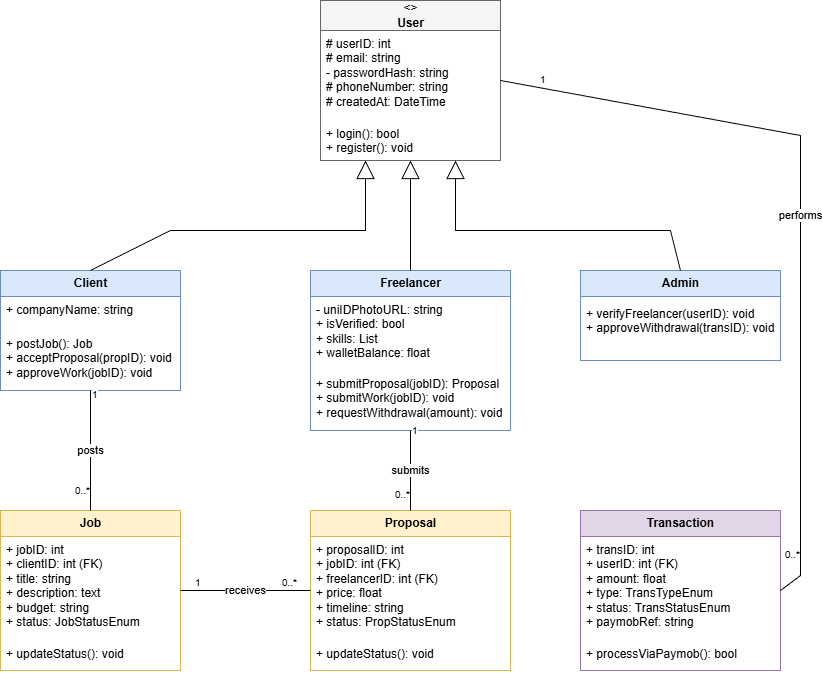

The diagram above was exported from draw.io. Its source (the exported page's mxGraphModel, read from the mxfile embedded in the PNG):
<mxGraphModel dx="1722" dy="919" grid="1" gridSize="10" guides="1" tooltips="1" connect="1" arrows="1" fold="1" page="1" pageScale="1" pageWidth="1169" pageHeight="827" math="0" shadow="0">
  <root>
    <mxCell id="0" />
    <mxCell id="1" parent="0" />
    <mxCell id="5zHdERKMQxmPXZlNP9F0-41" parent="1" style="swimlane;fontStyle=0;childLayout=stackLayout;horizontal=1;startSize=30;horizontalStack=0;resizeParent=1;resizeParentMax=0;resizeLast=0;collapsible=1;marginBottom=0;html=1;fillColor=#f5f5f5;strokeColor=#666666;" value="&lt;&lt;Abstract&gt;&gt;&#10;&lt;b&gt;User&lt;/b&gt;" vertex="1">
      <mxGeometry height="160" width="180" x="860" y="250" as="geometry" />
    </mxCell>
    <mxCell id="5zHdERKMQxmPXZlNP9F0-42" parent="5zHdERKMQxmPXZlNP9F0-41" style="text;strokeColor=none;fillColor=none;align=left;verticalAlign=top;spacingLeft=4;spacingRight=4;overflow=hidden;rotatable=0;points=[[0,0.5],[1,0.5]];portConstraint=eastwest;whiteSpace=wrap;html=1;" value="# userID: int&#10;# email: string&#10;- passwordHash: string&#10;# phoneNumber: string&#10;# createdAt: DateTime" vertex="1">
      <mxGeometry height="90" width="180" y="30" as="geometry" />
    </mxCell>
    <mxCell id="5zHdERKMQxmPXZlNP9F0-43" parent="5zHdERKMQxmPXZlNP9F0-41" style="text;strokeColor=none;fillColor=none;align=left;verticalAlign=top;spacingLeft=4;spacingRight=4;overflow=hidden;rotatable=0;points=[[0,0.5],[1,0.5]];portConstraint=eastwest;whiteSpace=wrap;html=1;bordercolor=#666666;" value="+ login(): bool&#10;+ register(): void" vertex="1">
      <mxGeometry height="40" width="180" y="120" as="geometry" />
    </mxCell>
    <mxCell id="5zHdERKMQxmPXZlNP9F0-44" parent="1" style="swimlane;fontStyle=0;childLayout=stackLayout;horizontal=1;startSize=26;horizontalStack=0;resizeParent=1;resizeParentMax=0;resizeLast=0;collapsible=1;marginBottom=0;html=1;fillColor=#dae8fc;strokeColor=#6c8ebf;" value="&lt;b&gt;Client&lt;/b&gt;" vertex="1">
      <mxGeometry height="120" width="180" x="540" y="520" as="geometry" />
    </mxCell>
    <mxCell id="5zHdERKMQxmPXZlNP9F0-45" parent="5zHdERKMQxmPXZlNP9F0-44" style="text;strokeColor=none;fillColor=none;align=left;verticalAlign=top;spacingLeft=4;spacingRight=4;overflow=hidden;rotatable=0;points=[[0,0.5],[1,0.5]];portConstraint=eastwest;whiteSpace=wrap;html=1;" value="+ companyName: string" vertex="1">
      <mxGeometry height="34" width="180" y="26" as="geometry" />
    </mxCell>
    <mxCell id="5zHdERKMQxmPXZlNP9F0-46" parent="5zHdERKMQxmPXZlNP9F0-44" style="text;strokeColor=none;fillColor=none;align=left;verticalAlign=top;spacingLeft=4;spacingRight=4;overflow=hidden;rotatable=0;points=[[0,0.5],[1,0.5]];portConstraint=eastwest;whiteSpace=wrap;html=1;" value="+ postJob(): Job&#10;+ acceptProposal(propID): void&#10;+ approveWork(jobID): void" vertex="1">
      <mxGeometry height="60" width="180" y="60" as="geometry" />
    </mxCell>
    <mxCell id="5zHdERKMQxmPXZlNP9F0-47" parent="1" style="swimlane;fontStyle=0;childLayout=stackLayout;horizontal=1;startSize=26;horizontalStack=0;resizeParent=1;resizeParentMax=0;resizeLast=0;collapsible=1;marginBottom=0;html=1;fillColor=#dae8fc;strokeColor=#6c8ebf;" value="&lt;b&gt;Freelancer&lt;/b&gt;" vertex="1">
      <mxGeometry height="160" width="200" x="850" y="520" as="geometry" />
    </mxCell>
    <mxCell id="5zHdERKMQxmPXZlNP9F0-48" parent="5zHdERKMQxmPXZlNP9F0-47" style="text;strokeColor=none;fillColor=none;align=left;verticalAlign=top;spacingLeft=4;spacingRight=4;overflow=hidden;rotatable=0;points=[[0,0.5],[1,0.5]];portConstraint=eastwest;whiteSpace=wrap;html=1;" value="- uniIDPhotoURL: string&#10;+ isVerified: bool&#10;+ skills: List&lt;string&gt;&#10;+ walletBalance: float" vertex="1">
      <mxGeometry height="74" width="200" y="26" as="geometry" />
    </mxCell>
    <mxCell id="5zHdERKMQxmPXZlNP9F0-49" parent="5zHdERKMQxmPXZlNP9F0-47" style="text;strokeColor=none;fillColor=none;align=left;verticalAlign=top;spacingLeft=4;spacingRight=4;overflow=hidden;rotatable=0;points=[[0,0.5],[1,0.5]];portConstraint=eastwest;whiteSpace=wrap;html=1;" value="+ submitProposal(jobID): Proposal&#10;+ submitWork(jobID): void&#10;+ requestWithdrawal(amount): void" vertex="1">
      <mxGeometry height="60" width="200" y="100" as="geometry" />
    </mxCell>
    <mxCell id="5zHdERKMQxmPXZlNP9F0-50" parent="1" style="swimlane;fontStyle=0;childLayout=stackLayout;horizontal=1;startSize=26;horizontalStack=0;resizeParent=1;resizeParentMax=0;resizeLast=0;collapsible=1;marginBottom=0;html=1;fillColor=#dae8fc;strokeColor=#6c8ebf;" value="&lt;b&gt;Admin&lt;/b&gt;" vertex="1">
      <mxGeometry height="90" width="200" x="1120" y="520" as="geometry" />
    </mxCell>
    <mxCell id="5zHdERKMQxmPXZlNP9F0-51" parent="5zHdERKMQxmPXZlNP9F0-50" style="text;strokeColor=none;fillColor=none;align=left;verticalAlign=top;spacingLeft=4;spacingRight=4;overflow=hidden;rotatable=0;points=[[0,0.5],[1,0.5]];portConstraint=eastwest;whiteSpace=wrap;html=1;" value="" vertex="1">
      <mxGeometry height="4" width="200" y="26" as="geometry" />
    </mxCell>
    <mxCell id="5zHdERKMQxmPXZlNP9F0-52" parent="5zHdERKMQxmPXZlNP9F0-50" style="text;strokeColor=none;fillColor=none;align=left;verticalAlign=top;spacingLeft=4;spacingRight=4;overflow=hidden;rotatable=0;points=[[0,0.5],[1,0.5]];portConstraint=eastwest;whiteSpace=wrap;html=1;" value="+ verifyFreelancer(userID): void&#10;+ approveWithdrawal(transID): void" vertex="1">
      <mxGeometry height="60" width="200" y="30" as="geometry" />
    </mxCell>
    <mxCell id="5zHdERKMQxmPXZlNP9F0-53" parent="1" style="swimlane;fontStyle=0;childLayout=stackLayout;horizontal=1;startSize=26;horizontalStack=0;resizeParent=1;resizeParentMax=0;resizeLast=0;collapsible=1;marginBottom=0;html=1;fillColor=#fff2cc;strokeColor=#d6b656;" value="&lt;b&gt;Job&lt;/b&gt;" vertex="1">
      <mxGeometry height="160" width="180" x="540" y="760" as="geometry" />
    </mxCell>
    <mxCell id="5zHdERKMQxmPXZlNP9F0-54" parent="5zHdERKMQxmPXZlNP9F0-53" style="text;strokeColor=none;fillColor=none;align=left;verticalAlign=top;spacingLeft=4;spacingRight=4;overflow=hidden;rotatable=0;points=[[0,0.5],[1,0.5]];portConstraint=eastwest;whiteSpace=wrap;html=1;" value="+ jobID: int&#10;+ clientID: int (FK)&#10;+ title: string&#10;+ description: text&#10;+ budget: string&#10;+ status: JobStatusEnum" vertex="1">
      <mxGeometry height="104" width="180" y="26" as="geometry" />
    </mxCell>
    <mxCell id="5zHdERKMQxmPXZlNP9F0-55" parent="5zHdERKMQxmPXZlNP9F0-53" style="text;strokeColor=none;fillColor=none;align=left;verticalAlign=top;spacingLeft=4;spacingRight=4;overflow=hidden;rotatable=0;points=[[0,0.5],[1,0.5]];portConstraint=eastwest;whiteSpace=wrap;html=1;" value="+ updateStatus(): void" vertex="1">
      <mxGeometry height="30" width="180" y="130" as="geometry" />
    </mxCell>
    <mxCell id="5zHdERKMQxmPXZlNP9F0-56" parent="1" style="swimlane;fontStyle=0;childLayout=stackLayout;horizontal=1;startSize=26;horizontalStack=0;resizeParent=1;resizeParentMax=0;resizeLast=0;collapsible=1;marginBottom=0;html=1;fillColor=#fff2cc;strokeColor=#d6b656;" value="&lt;b&gt;Proposal&lt;/b&gt;" vertex="1">
      <mxGeometry height="160" width="200" x="850" y="760" as="geometry" />
    </mxCell>
    <mxCell id="5zHdERKMQxmPXZlNP9F0-57" parent="5zHdERKMQxmPXZlNP9F0-56" style="text;strokeColor=none;fillColor=none;align=left;verticalAlign=top;spacingLeft=4;spacingRight=4;overflow=hidden;rotatable=0;points=[[0,0.5],[1,0.5]];portConstraint=eastwest;whiteSpace=wrap;html=1;" value="+ proposalID: int&#10;+ jobID: int (FK)&#10;+ freelancerID: int (FK)&#10;+ price: float&#10;+ timeline: string&#10;+ status: PropStatusEnum" vertex="1">
      <mxGeometry height="104" width="200" y="26" as="geometry" />
    </mxCell>
    <mxCell id="5zHdERKMQxmPXZlNP9F0-58" parent="5zHdERKMQxmPXZlNP9F0-56" style="text;strokeColor=none;fillColor=none;align=left;verticalAlign=top;spacingLeft=4;spacingRight=4;overflow=hidden;rotatable=0;points=[[0,0.5],[1,0.5]];portConstraint=eastwest;whiteSpace=wrap;html=1;" value="+ updateStatus(): void" vertex="1">
      <mxGeometry height="30" width="200" y="130" as="geometry" />
    </mxCell>
    <mxCell id="5zHdERKMQxmPXZlNP9F0-59" parent="1" style="swimlane;fontStyle=0;childLayout=stackLayout;horizontal=1;startSize=26;horizontalStack=0;resizeParent=1;resizeParentMax=0;resizeLast=0;collapsible=1;marginBottom=0;html=1;fillColor=#e1d5e7;strokeColor=#9673a6;" value="&lt;b&gt;Transaction&lt;/b&gt;" vertex="1">
      <mxGeometry height="160" width="200" x="1120" y="760" as="geometry" />
    </mxCell>
    <mxCell id="5zHdERKMQxmPXZlNP9F0-60" parent="5zHdERKMQxmPXZlNP9F0-59" style="text;strokeColor=none;fillColor=none;align=left;verticalAlign=top;spacingLeft=4;spacingRight=4;overflow=hidden;rotatable=0;points=[[0,0.5],[1,0.5]];portConstraint=eastwest;whiteSpace=wrap;html=1;" value="+ transID: int&#10;+ userID: int (FK)&#10;+ amount: float&#10;+ type: TransTypeEnum&#10;+ status: TransStatusEnum&#10;+ paymobRef: string" vertex="1">
      <mxGeometry height="104" width="200" y="26" as="geometry" />
    </mxCell>
    <mxCell id="5zHdERKMQxmPXZlNP9F0-61" parent="5zHdERKMQxmPXZlNP9F0-59" style="text;strokeColor=none;fillColor=none;align=left;verticalAlign=top;spacingLeft=4;spacingRight=4;overflow=hidden;rotatable=0;points=[[0,0.5],[1,0.5]];portConstraint=eastwest;whiteSpace=wrap;html=1;" value="+ processViaPaymob(): bool" vertex="1">
      <mxGeometry height="30" width="200" y="130" as="geometry" />
    </mxCell>
    <mxCell id="5zHdERKMQxmPXZlNP9F0-62" edge="1" parent="1" source="5zHdERKMQxmPXZlNP9F0-44" style="endArrow=block;endSize=16;endFill=0;html=1;rounded=0;exitX=0.5;exitY=0;exitDx=0;exitDy=0;entryX=0.25;entryY=1;entryDx=0;entryDy=0;" target="5zHdERKMQxmPXZlNP9F0-41" value="">
      <mxGeometry relative="1" width="160" as="geometry">
        <Array as="points">
          <mxPoint x="710" y="480" />
          <mxPoint x="905" y="480" />
        </Array>
      </mxGeometry>
    </mxCell>
    <mxCell id="5zHdERKMQxmPXZlNP9F0-63" edge="1" parent="1" style="endArrow=block;endSize=16;endFill=0;html=1;rounded=0;entryX=0.5;entryY=1;entryDx=0;entryDy=0;" target="5zHdERKMQxmPXZlNP9F0-41" value="">
      <mxGeometry relative="1" width="160" as="geometry">
        <mxPoint x="950" y="520" as="sourcePoint" />
      </mxGeometry>
    </mxCell>
    <mxCell id="5zHdERKMQxmPXZlNP9F0-64" edge="1" parent="1" source="5zHdERKMQxmPXZlNP9F0-50" style="endArrow=block;endSize=16;endFill=0;html=1;rounded=0;exitX=0.5;exitY=0;exitDx=0;exitDy=0;entryX=0.75;entryY=1;entryDx=0;entryDy=0;" target="5zHdERKMQxmPXZlNP9F0-41" value="">
      <mxGeometry relative="1" width="160" as="geometry">
        <Array as="points">
          <mxPoint x="1210" y="480" />
          <mxPoint x="995" y="480" />
        </Array>
      </mxGeometry>
    </mxCell>
    <mxCell id="5zHdERKMQxmPXZlNP9F0-65" edge="1" parent="1" source="5zHdERKMQxmPXZlNP9F0-44" style="endArrow=none;html=1;rounded=0;exitX=0.5;exitY=1;exitDx=0;exitDy=0;entryX=0.5;entryY=0;entryDx=0;entryDy=0;startArrow=none;startFill=0;endFill=0;" target="5zHdERKMQxmPXZlNP9F0-53" value="posts">
      <mxGeometry relative="1" as="geometry" />
    </mxCell>
    <mxCell id="5zHdERKMQxmPXZlNP9F0-66" connectable="0" parent="5zHdERKMQxmPXZlNP9F0-65" style="resizable=0;html=1;align=left;verticalAlign=bottom;labelBackgroundColor=#ffffff;fontSize=10;" value="1" vertex="1">
      <mxGeometry relative="1" x="-0.8" as="geometry" />
    </mxCell>
    <mxCell id="5zHdERKMQxmPXZlNP9F0-67" connectable="0" parent="5zHdERKMQxmPXZlNP9F0-65" style="resizable=0;html=1;align=right;verticalAlign=bottom;labelBackgroundColor=#ffffff;fontSize=10;" value="0..*" vertex="1">
      <mxGeometry relative="1" x="0.8" as="geometry" />
    </mxCell>
    <mxCell id="5zHdERKMQxmPXZlNP9F0-68" edge="1" parent="1" source="5zHdERKMQxmPXZlNP9F0-47" style="endArrow=none;html=1;rounded=0;exitX=0.5;exitY=1;exitDx=0;exitDy=0;endFill=0;entryX=0.5;entryY=0;entryDx=0;entryDy=0;" target="5zHdERKMQxmPXZlNP9F0-56" value="submits">
      <mxGeometry relative="1" as="geometry">
        <mxPoint x="951" y="740" as="targetPoint" />
      </mxGeometry>
    </mxCell>
    <mxCell id="5zHdERKMQxmPXZlNP9F0-69" connectable="0" parent="5zHdERKMQxmPXZlNP9F0-68" style="resizable=0;html=1;align=left;verticalAlign=bottom;labelBackgroundColor=#ffffff;fontSize=10;" value="1" vertex="1">
      <mxGeometry relative="1" x="-0.8" as="geometry" />
    </mxCell>
    <mxCell id="5zHdERKMQxmPXZlNP9F0-70" connectable="0" parent="5zHdERKMQxmPXZlNP9F0-68" style="resizable=0;html=1;align=right;verticalAlign=bottom;labelBackgroundColor=#ffffff;fontSize=10;" value="0..*" vertex="1">
      <mxGeometry relative="1" x="0.8" as="geometry" />
    </mxCell>
    <mxCell id="5zHdERKMQxmPXZlNP9F0-71" edge="1" parent="1" source="5zHdERKMQxmPXZlNP9F0-53" style="endArrow=none;html=1;rounded=0;exitX=1;exitY=0.5;exitDx=0;exitDy=0;entryX=0;entryY=0.5;entryDx=0;entryDy=0;endFill=0;" target="5zHdERKMQxmPXZlNP9F0-56" value="receives">
      <mxGeometry relative="1" as="geometry" />
    </mxCell>
    <mxCell id="5zHdERKMQxmPXZlNP9F0-72" connectable="0" parent="5zHdERKMQxmPXZlNP9F0-71" style="resizable=0;html=1;align=left;verticalAlign=bottom;labelBackgroundColor=#ffffff;fontSize=10;" value="1" vertex="1">
      <mxGeometry relative="1" x="-0.8" as="geometry" />
    </mxCell>
    <mxCell id="5zHdERKMQxmPXZlNP9F0-73" connectable="0" parent="5zHdERKMQxmPXZlNP9F0-71" style="resizable=0;html=1;align=right;verticalAlign=bottom;labelBackgroundColor=#ffffff;fontSize=10;" value="0..*" vertex="1">
      <mxGeometry relative="1" x="0.8" as="geometry" />
    </mxCell>
    <mxCell id="5zHdERKMQxmPXZlNP9F0-74" edge="1" parent="1" source="5zHdERKMQxmPXZlNP9F0-41" style="endArrow=none;html=1;rounded=0;exitX=1;exitY=0.5;exitDx=0;exitDy=0;entryX=1;entryY=0.5;entryDx=0;entryDy=0;endFill=0;" target="5zHdERKMQxmPXZlNP9F0-59" value="performs">
      <mxGeometry relative="1" as="geometry">
        <Array as="points">
          <mxPoint x="1340" y="385" />
          <mxPoint x="1340" y="825" />
        </Array>
      </mxGeometry>
    </mxCell>
    <mxCell id="5zHdERKMQxmPXZlNP9F0-75" connectable="0" parent="5zHdERKMQxmPXZlNP9F0-74" style="resizable=0;html=1;align=left;verticalAlign=bottom;labelBackgroundColor=#ffffff;fontSize=10;" value="1" vertex="1">
      <mxGeometry relative="1" x="-0.9" as="geometry" />
    </mxCell>
    <mxCell id="5zHdERKMQxmPXZlNP9F0-76" connectable="0" parent="5zHdERKMQxmPXZlNP9F0-74" style="resizable=0;html=1;align=right;verticalAlign=bottom;labelBackgroundColor=#ffffff;fontSize=10;" value="0..*" vertex="1">
      <mxGeometry relative="1" x="0.9" as="geometry" />
    </mxCell>
  </root>
</mxGraphModel>